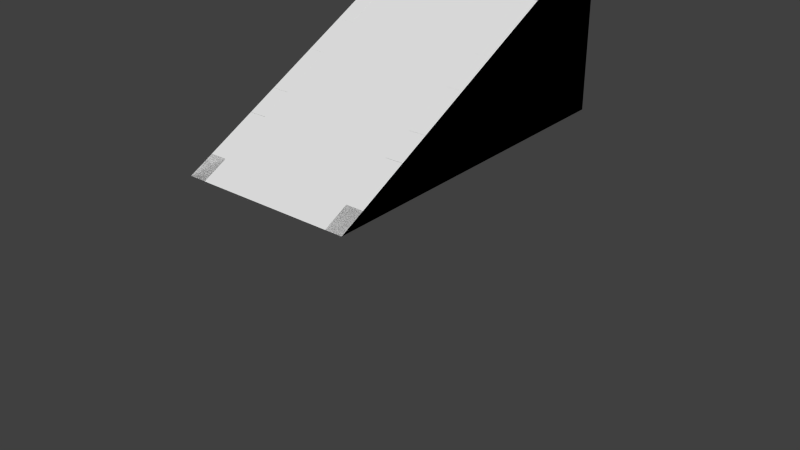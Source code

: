 # Source: stairs.blend  (saved by Blender 2.68.0; exported with 4.5.12 LTS)
import bpy
from mathutils import Matrix  # noqa: F401  (used for matrix-valued properties, if any)

bpy.ops.wm.read_factory_settings(use_empty=True)
scene = bpy.context.scene
scene.name = 'Scene'

# ---- collections
col_collection_1 = bpy.data.collections.new('Collection 1'); scene.collection.children.link(col_collection_1)

# ---- world
world_world = bpy.data.worlds.new('World'); scene.world = world_world
world_world.color = (0.05088, 0.05088, 0.05088)
world_world.use_sun_shadow = False
world_world.sun_shadow_jitter_overblur = 0.0
world_world.cycles.sampling_method = 'MANUAL'
world_world.cycles.sample_map_resolution = 256

# ---- meshes
me_cube_001_cube_000 = bpy.data.meshes.new('Cube.001_Cube.000')
me_cube_001_cube_000.from_pydata([(2.0, 2.0, -4.0), (2.0, 0.0, -4.0), (0.0, 2.0, -4.0), (0.0, 0.0, -4.0), (0.0, 0.0, 0.0), (2.0, 0.0, 0.0), (2.0, 2.0, -4.0), (2.0, 0.0, 0.0)], [], [(3, 4, 2), (5, 1, 6), (0, 1, 3, 2), (1, 0, 6), (0, 2, 4, 7)])
_uv = me_cube_001_cube_000.uv_layers.new(name='UVMap')
_uv.uv.foreach_set('vector', [0.586, 0.1384, 0.3094, 0.6917, 0.3094, 0.000138, 0.000138, 0.6919, 0.616, 0.6919, 0.616, 0.9999, 0.616, 0.6919, 0.0, 0.0, 0.3094, 0.000138, 0.5863, 0.000138, 0.616, 0.6919, 0.6214, 0.9998, 0.616, 0.9999, 0.5863, 0.000138, 0.3094, 0.6917, 0.0, 0.0, 0.0, 0.0])
me_cube_001_cube_000.use_remesh_preserve_volume = False
me_cube_001_cube_000.use_remesh_preserve_attributes = False
me_cube_001_cube_000.use_mirror_vertex_groups = False
me_cube_001_cube_000.update()
me_cube_001_cube_001 = bpy.data.meshes.new('Cube.001_Cube.001')
me_cube_001_cube_001.from_pydata([(-1.0, 2.0, -4.0), (-1.0, 0.0, -4.0), (-1.0, 0.0, 0.0), (0.0, 0.0, -4.0), (0.0, 0.0, 0.0), (-0.8, -6.517e-07, -4.0), (-0.8, 0.0, 0.0), (0.0, 0.007058, -0.2009), (-0.8, 0.007111, -0.2), (-1.0, 1.918, -3.837), (-1.0, 1.807, -3.614), (-1.0, 1.696, -3.392), (-1.0, 1.585, -3.17), (-1.0, 1.474, -2.948), (-1.0, 1.363, -2.725), (-1.0, 1.252, -2.503), (-1.0, 1.141, -2.281), (-1.0, 1.029, -2.059), (-1.0, 0.9183, -1.837), (-1.0, 0.8072, -1.614), (-1.0, 0.6961, -1.392), (-1.0, 0.585, -1.17), (-1.0, 0.4739, -0.9477), (-1.0, 0.3627, -0.7255), (-1.0, 0.2516, -0.5033), (-1.0, 0.1405, -0.281), (0.0, 0.2, -0.6), (0.0, 0.2, -0.4), (0.0, 0.1, -0.4), (0.0, 0.1, -0.2), (-0.8, 0.2, -0.6), (-0.8, 0.2, -0.4), (-0.8, 0.1, -0.4), (-0.8, 0.1, -0.2), (0.0, 0.4, -1.0), (0.0, 0.4, -0.8), (0.0, 0.3, -0.8), (0.0, 0.3, -0.6), (-0.8, 0.4, -1.0), (-0.8, 0.4, -0.8), (-0.8, 0.3, -0.8), (-0.8, 0.3, -0.6), (0.0, 0.8, -1.802), (-0.8, 0.8, -1.802), (0.0, 0.6, -1.4), (0.0, 0.6, -1.2), (0.0, 0.5, -1.2), (0.0, 0.5, -1.0), (-0.8, 0.6, -1.4), (-0.8, 0.6, -1.2), (-0.8, 0.5, -1.2), (-0.8, 0.5, -1.0), (0.0, 0.8, -1.604), (0.0, 0.7, -1.6), (0.0, 0.7, -1.4), (-0.8, 0.8, -1.604), (-0.8, 0.7, -1.6), (-0.8, 0.7, -1.4), (0.0, 1.0, -2.2), (0.0, 1.0, -2.0), (0.0, 0.9, -2.0), (0.0, 0.9, -1.8), (-0.8, 1.0, -2.2), (-0.8, 1.0, -2.0), (-0.8, 0.9, -2.0), (-0.8, 0.9, -1.8), (0.0, 1.2, -2.6), (0.0, 1.2, -2.4), (0.0, 1.1, -2.4), (0.0, 1.1, -2.2), (-0.8, 1.2, -2.6), (-0.8, 1.2, -2.4), (-0.8, 1.1, -2.4), (-0.8, 1.1, -2.2), (0.0, 1.4, -3.0), (0.0, 1.4, -2.8), (0.0, 1.3, -2.8), (0.0, 1.3, -2.6), (-0.8, 1.4, -3.0), (-0.8, 1.4, -2.8), (-0.8, 1.3, -2.8), (-0.8, 1.3, -2.6), (0.0, 1.6, -3.4), (0.0, 1.6, -3.2), (0.0, 1.5, -3.2), (0.0, 1.5, -3.0), (-0.8, 1.6, -3.4), (-0.8, 1.6, -3.2), (-0.8, 1.5, -3.2), (-0.8, 1.5, -3.0), (0.0, 1.7, -3.6), (0.0, 1.7, -3.4), (-0.8, 1.7, -3.6), (-0.8, 1.7, -3.4), (-0.8, 2.0, -4.0), (0.0, 1.9, -4.0), (0.0, 1.9, -3.8), (0.0, 1.8, -3.8), (0.0, 1.8, -3.6), (-0.8, 1.9, -4.0), (-0.8, 1.9, -3.8), (-0.8, 1.8, -3.8), (-0.8, 1.8, -3.6), (-0.8, 1.189e-08, 0.0), (-0.8, 1.918, -3.837), (-0.8, 1.807, -3.614), (-0.8, 1.696, -3.392), (-0.8, 1.585, -3.17), (-0.8, 1.474, -2.948), (-0.8, 1.363, -2.725), (-0.8, 1.252, -2.503), (-0.8, 1.141, -2.281), (-0.8, 1.029, -2.059), (-0.8, 0.9183, -1.837), (-0.8, 0.8072, -1.614), (-0.8, 0.6961, -1.392), (-0.8, 0.585, -1.17), (-0.8, 0.4739, -0.9477), (-0.8, 0.3627, -0.7255), (-0.8, 0.2516, -0.5033), (-0.8, 0.1405, -0.281)], [], [(16, 111, 110, 15), (5, 1, 0, 94, 99), (6, 4, 7, 8), (29, 33, 8, 7), (26, 30, 31, 27), (37, 41, 30, 26), (34, 38, 39, 35), (35, 39, 40, 36), (41, 37, 36, 40), (29, 28, 32, 33), (32, 28, 27, 31), (51, 38, 34, 47), (44, 48, 49, 45), (54, 57, 48, 44), (52, 55, 56, 53), (57, 54, 53, 56), (47, 46, 50, 51), (50, 46, 45, 49), (58, 62, 63, 59), (69, 73, 62, 58), (66, 70, 71, 67), (67, 71, 72, 68), (73, 69, 68, 72), (61, 60, 64, 65), (64, 60, 59, 63), (81, 70, 66, 77), (74, 78, 79, 75), (85, 89, 78, 74), (82, 86, 87, 83), (83, 87, 88, 84), (89, 85, 84, 88), (77, 76, 80, 81), (80, 76, 75, 79), (90, 92, 93, 91), (98, 102, 92, 90), (95, 99, 100, 96), (96, 100, 101, 97), (102, 98, 97, 101), (93, 86, 82, 91), (5, 99, 95, 3), (11, 106, 105, 10), (2, 103, 120, 25), (22, 117, 116, 21), (17, 112, 111, 16), (12, 107, 106, 11), (1, 2, 25, 24, 23, 22, 21, 20, 19, 18, 17, 16, 15, 14, 13, 12, 11, 10, 9, 0), (23, 118, 117, 22), (18, 113, 112, 17), (13, 108, 107, 12), (24, 119, 118, 23), (19, 114, 113, 18), (14, 109, 108, 13), (9, 104, 94, 0), (104, 105, 106, 107, 108, 109, 110, 111, 112, 113, 114, 115, 116, 117, 118, 119, 120, 103, 5, 99, 94), (25, 120, 119, 24), (20, 115, 114, 19), (15, 110, 109, 14), (10, 105, 104, 9), (21, 116, 115, 20), (42, 43, 55, 52), (65, 43, 42, 61)])
_uv = me_cube_001_cube_001.uv_layers.new(name='UVMap')
_uv.uv.foreach_set('vector', [0.9998, 0.3311, 0.9653, 0.3311, 0.9653, 0.2883, 0.9998, 0.2883, 0.3491, 0.7262, 0.3491, 0.6917, 0.6937, 0.6917, 0.6937, 0.7262, 0.6765, 0.7262, 0.9649, 0.4984, 0.8271, 0.4985, 0.827, 0.4639, 0.9649, 0.4639, 0.827, 0.4479, 0.9649, 0.4479, 0.9649, 0.4639, 0.827, 0.4639, 0.827, 0.3617, 0.9649, 0.3617, 0.9649, 0.3962, 0.827, 0.3962, 0.827, 0.3445, 0.9649, 0.3445, 0.9649, 0.3617, 0.827, 0.3617, 0.8271, 0.2584, 0.9649, 0.2584, 0.9649, 0.2928, 0.8271, 0.2928, 0.8271, 0.2928, 0.9649, 0.2928, 0.9649, 0.3101, 0.8271, 0.31, 0.9649, 0.3445, 0.827, 0.3445, 0.8271, 0.31, 0.9649, 0.3101, 0.827, 0.4479, 0.827, 0.4134, 0.9649, 0.4134, 0.9649, 0.4479, 0.9649, 0.4134, 0.827, 0.4134, 0.827, 0.3962, 0.9649, 0.3962, 0.9649, 0.2411, 0.9649, 0.2584, 0.8271, 0.2584, 0.8271, 0.2411, 0.8271, 0.155, 0.9649, 0.155, 0.9649, 0.1894, 0.8271, 0.1894, 0.8271, 0.1377, 0.9649, 0.1378, 0.9649, 0.155, 0.8271, 0.155, 0.8271, 0.08605, 0.9649, 0.08606, 0.9649, 0.1033, 0.8271, 0.1033, 0.9649, 0.1378, 0.8271, 0.1377, 0.8271, 0.1033, 0.9649, 0.1033, 0.8271, 0.2411, 0.8271, 0.2067, 0.9649, 0.2067, 0.9649, 0.2411, 0.9649, 0.2067, 0.8271, 0.2067, 0.8271, 0.1894, 0.9649, 0.1894, 0.6888, 0.4654, 0.8266, 0.4654, 0.8266, 0.4999, 0.6888, 0.4999, 0.6888, 0.4482, 0.8266, 0.4482, 0.8266, 0.4654, 0.6888, 0.4654, 0.6888, 0.362, 0.8266, 0.362, 0.8266, 0.3965, 0.6888, 0.3965, 0.6888, 0.3965, 0.8266, 0.3965, 0.8266, 0.4137, 0.6888, 0.4137, 0.8266, 0.4482, 0.6888, 0.4482, 0.6888, 0.4137, 0.8266, 0.4137, 0.8271, 0.03466, 0.8271, 0.0001987, 0.9649, 0.0002105, 0.9649, 0.03467, 0.8266, 0.5171, 0.6888, 0.5171, 0.6888, 0.4999, 0.8266, 0.4999, 0.8266, 0.3448, 0.8266, 0.362, 0.6888, 0.362, 0.6888, 0.3448, 0.6888, 0.2586, 0.8266, 0.2586, 0.8266, 0.2931, 0.6888, 0.2931, 0.6888, 0.2414, 0.8266, 0.2414, 0.8266, 0.2586, 0.6888, 0.2586, 0.6888, 0.1553, 0.8266, 0.1553, 0.8266, 0.1897, 0.6888, 0.1897, 0.6888, 0.1897, 0.8266, 0.1897, 0.8266, 0.2069, 0.6888, 0.207, 0.8266, 0.2414, 0.6888, 0.2414, 0.6888, 0.207, 0.8266, 0.2069, 0.6888, 0.3448, 0.6888, 0.3103, 0.8266, 0.3103, 0.8266, 0.3448, 0.8266, 0.3103, 0.6888, 0.3103, 0.6888, 0.2931, 0.8266, 0.2931, 0.6888, 0.1036, 0.8266, 0.1036, 0.8266, 0.138, 0.6888, 0.138, 0.6888, 0.08635, 0.8266, 0.08634, 0.8266, 0.1036, 0.6888, 0.1036, 0.6888, 0.0002044, 0.8266, 0.0001987, 0.8266, 0.03466, 0.6888, 0.03466, 0.6888, 0.03466, 0.8266, 0.03466, 0.8266, 0.05189, 0.6888, 0.05189, 0.8266, 0.08634, 0.6888, 0.08635, 0.6888, 0.05189, 0.8266, 0.05189, 0.8266, 0.138, 0.8266, 0.1553, 0.6888, 0.1553, 0.6888, 0.138, 0.0001987, 0.687, 0.3276, 0.687, 0.3276, 0.8249, 0.0001988, 0.8249, 0.9998, 0.1172, 0.9653, 0.1172, 0.9653, 0.0744, 0.9998, 0.07439, 0.9998, 0.7707, 0.9653, 0.7707, 0.9653, 0.7165, 0.9998, 0.7165, 0.9998, 0.588, 0.9653, 0.588, 0.9653, 0.5452, 0.9998, 0.5452, 0.9998, 0.3739, 0.9653, 0.3739, 0.9653, 0.3311, 0.9998, 0.3311, 0.9998, 0.1599, 0.9653, 0.1599, 0.9653, 0.1172, 0.9998, 0.1172, 0.3485, 0.0001987, 0.3487, 0.6866, 0.3246, 0.6384, 0.3055, 0.6003, 0.2864, 0.5621, 0.2674, 0.524, 0.2483, 0.4859, 0.2292, 0.4477, 0.2101, 0.4096, 0.191, 0.3715, 0.172, 0.3334, 0.1529, 0.2952, 0.1292, 0.2478, 0.1098, 0.2059, 0.09565, 0.1712, 0.08095, 0.1389, 0.06268, 0.1017, 0.04457, 0.07325, 0.02548, 0.03728, 0.000582, 0.001619, 0.9998, 0.6309, 0.9653, 0.6309, 0.9653, 0.588, 0.9998, 0.588, 0.9998, 0.4167, 0.9653, 0.4167, 0.9653, 0.3739, 0.9998, 0.3739, 0.9998, 0.2027, 0.9653, 0.2027, 0.9653, 0.1599, 0.9998, 0.1599, 0.9998, 0.6737, 0.9653, 0.6737, 0.9653, 0.6309, 0.9998, 0.6309, 0.9998, 0.4595, 0.9653, 0.4595, 0.9653, 0.4167, 0.9998, 0.4167, 0.9998, 0.2455, 0.9653, 0.2455, 0.9653, 0.2027, 0.9998, 0.2027, 0.9998, 0.03164, 0.9653, 0.03164, 0.9653, 0.0002029, 0.9998, 0.0001987, 0.6799, 0.0186, 0.6683, 0.04363, 0.6567, 0.06865, 0.6451, 0.09368, 0.6335, 0.1187, 0.6182, 0.1512, 0.5923, 0.205, 0.5461, 0.2974, 0.5269, 0.3358, 0.5077, 0.3741, 0.4885, 0.4125, 0.4693, 0.4509, 0.4502, 0.4893, 0.431, 0.5277, 0.4118, 0.566, 0.3926, 0.6044, 0.3734, 0.6428, 0.3491, 0.6913, 0.3492, 0.0005057, 0.6773, 0.0005264, 0.6884, 0.0001987, 0.9998, 0.7165, 0.9653, 0.7165, 0.9653, 0.6737, 0.9998, 0.6737, 0.9998, 0.5023, 0.9653, 0.5023, 0.9653, 0.4595, 0.9998, 0.4595, 0.9998, 0.2883, 0.9653, 0.2883, 0.9653, 0.2455, 0.9998, 0.2455, 0.9998, 0.07439, 0.9653, 0.0744, 0.9653, 0.03164, 0.9998, 0.03164, 0.9998, 0.5452, 0.9653, 0.5452, 0.9653, 0.5023, 0.9998, 0.5023, 0.8271, 0.05189, 0.9649, 0.0519, 0.9649, 0.08606, 0.8271, 0.08605, 0.9649, 0.03467, 0.9649, 0.0519, 0.8271, 0.05189, 0.8271, 0.03466])
me_cube_001_cube_001.use_remesh_preserve_volume = False
me_cube_001_cube_001.use_remesh_preserve_attributes = False
me_cube_001_cube_001.use_mirror_vertex_groups = False
me_cube_001_cube_001.update()

# ---- objects
ob_stairs_base = bpy.data.objects.new('stairs-base', me_cube_001_cube_000)
ob_stairs1 = bpy.data.objects.new('stairs1', me_cube_001_cube_001)

# ---- transforms, parenting, visibility, modifiers, constraints
ob_stairs_base.location = (0.0, 0.0, 0.0)
ob_stairs_base.rotation_euler = (1.571, -0.0, 0.0)
ob_stairs_base.hide_viewport = True
ob_stairs_base.lineart.crease_threshold = 0.0
ob_stairs1.location = (1.0, 0.0, 0.0)
ob_stairs1.rotation_euler = (1.571, -0.0, 0.0)
ob_stairs1.lineart.crease_threshold = 0.0
_m = ob_stairs1.modifiers.new('Mirror', 'MIRROR')
_m.use_clip = True

# ---- collection membership
col_collection_1.objects.link(ob_stairs_base)
col_collection_1.objects.link(ob_stairs1)

# ---- scene / render settings (as saved in the file)
scene.frame_start = 1; scene.frame_end = 250; scene.frame_set(1)
scene.render.engine = 'BLENDER_EEVEE_NEXT'
scene.render.image_settings.color_mode = 'RGB'
scene.render.image_settings.compression = 90
scene.render.resolution_percentage = 50
scene.render.dither_intensity = 0.0
scene.cycles.use_denoising = False
scene.cycles.samples = 10
scene.cycles.sampling_pattern = 'TABULATED_SOBOL'
scene.cycles.light_sampling_threshold = 0.0
scene.cycles.use_adaptive_sampling = False
scene.cycles.use_light_tree = False
scene.cycles.blur_glossy = 0.0
scene.cycles.volume_bounces = 1
scene.cycles.pixel_filter_type = 'GAUSSIAN'
scene.cycles.sample_clamp_indirect = 0.0
scene.view_settings.view_transform = 'Standard'
bpy.context.view_layer.update()

# ---- added for rendering (the .blend has no active camera and no usable light): camera, sun
cam_auto = bpy.data.cameras.new('AutoCamera')
cam_auto.lens = 50.0
cam_auto.sensor_width = 36.0
cam_auto.clip_end = 1000.0
ob_auto_camera = bpy.data.objects.new('AutoCamera', cam_auto)
scene.collection.objects.link(ob_auto_camera)
ob_auto_camera.location = (7.92375, -6.3085, 4.539)
ob_auto_camera.rotation_euler = (1.09748, -7.21219e-08, 0.694738)
scene.camera = ob_auto_camera
light_auto_sun = bpy.data.lights.new('AutoSun', 'SUN')
light_auto_sun.energy = 3.0
light_auto_sun.angle = 0.0523599
ob_auto_sun = bpy.data.objects.new('AutoSun', light_auto_sun)
scene.collection.objects.link(ob_auto_sun)
ob_auto_sun.rotation_euler = (0.872665, 0.174533, 0.523599)
bpy.context.view_layer.update()
